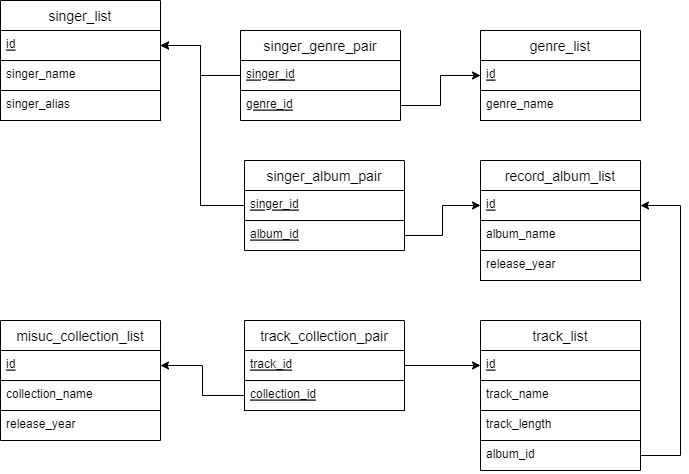

The diagram above was exported from draw.io. Its source (the exported page's mxGraphModel, read from the mxfile embedded in the PNG):
<mxGraphModel dx="1422" dy="762" grid="1" gridSize="10" guides="1" tooltips="1" connect="1" arrows="1" fold="1" page="1" pageScale="1" pageWidth="827" pageHeight="1169" math="0" shadow="0">
  <root>
    <mxCell id="0" />
    <mxCell id="1" parent="0" />
    <mxCell id="zH_-eo9RrqiVq61HjbLU-27" value="singer_list" style="swimlane;fontStyle=0;childLayout=stackLayout;horizontal=1;startSize=30;horizontalStack=0;resizeParent=1;resizeParentMax=0;resizeLast=0;collapsible=1;marginBottom=0;align=center;fontSize=14;" parent="1" vertex="1">
      <mxGeometry x="90" y="40" width="160" height="120" as="geometry" />
    </mxCell>
    <mxCell id="zH_-eo9RrqiVq61HjbLU-29" value="id" style="text;strokeColor=default;fillColor=none;spacingLeft=4;spacingRight=4;overflow=hidden;rotatable=0;points=[[0,0.5],[1,0.5]];portConstraint=eastwest;fontSize=12;fontStyle=4" parent="zH_-eo9RrqiVq61HjbLU-27" vertex="1">
      <mxGeometry y="30" width="160" height="30" as="geometry" />
    </mxCell>
    <mxCell id="zH_-eo9RrqiVq61HjbLU-28" value="singer_name" style="text;strokeColor=none;fillColor=none;spacingLeft=4;spacingRight=4;overflow=hidden;rotatable=0;points=[[0,0.5],[1,0.5]];portConstraint=eastwest;fontSize=12;align=left;" parent="zH_-eo9RrqiVq61HjbLU-27" vertex="1">
      <mxGeometry y="60" width="160" height="30" as="geometry" />
    </mxCell>
    <mxCell id="SlLu1MMZWjMtDy2PJ9EV-2" value="singer_alias" style="fillColor=none;verticalAlign=top;align=left;spacingLeft=4;spacingRight=4;" vertex="1" parent="zH_-eo9RrqiVq61HjbLU-27">
      <mxGeometry y="90" width="160" height="30" as="geometry" />
    </mxCell>
    <mxCell id="zH_-eo9RrqiVq61HjbLU-31" value="track_list" style="swimlane;fontStyle=0;childLayout=stackLayout;horizontal=1;startSize=30;horizontalStack=0;resizeParent=1;resizeParentMax=0;resizeLast=0;collapsible=1;marginBottom=0;align=center;fontSize=14;" parent="1" vertex="1">
      <mxGeometry x="570" y="360" width="160" height="150" as="geometry" />
    </mxCell>
    <mxCell id="SlLu1MMZWjMtDy2PJ9EV-9" value="id" style="rounded=0;strokeColor=default;fillColor=none;align=left;verticalAlign=top;spacingLeft=4;spacingRight=4;fontStyle=4" vertex="1" parent="zH_-eo9RrqiVq61HjbLU-31">
      <mxGeometry y="30" width="160" height="30" as="geometry" />
    </mxCell>
    <mxCell id="zH_-eo9RrqiVq61HjbLU-33" value="track_name" style="text;strokeColor=none;fillColor=none;spacingLeft=4;spacingRight=4;overflow=hidden;rotatable=0;points=[[0,0.5],[1,0.5]];portConstraint=eastwest;fontSize=12;" parent="zH_-eo9RrqiVq61HjbLU-31" vertex="1">
      <mxGeometry y="60" width="160" height="30" as="geometry" />
    </mxCell>
    <mxCell id="zH_-eo9RrqiVq61HjbLU-34" value="track_length" style="text;strokeColor=default;fillColor=none;spacingLeft=4;spacingRight=4;overflow=hidden;rotatable=0;points=[[0,0.5],[1,0.5]];portConstraint=eastwest;fontSize=12;" parent="zH_-eo9RrqiVq61HjbLU-31" vertex="1">
      <mxGeometry y="90" width="160" height="30" as="geometry" />
    </mxCell>
    <mxCell id="zH_-eo9RrqiVq61HjbLU-32" value="album_id" style="text;strokeColor=none;fillColor=none;spacingLeft=4;spacingRight=4;overflow=hidden;rotatable=0;points=[[0,0.5],[1,0.5]];portConstraint=eastwest;fontSize=12;" parent="zH_-eo9RrqiVq61HjbLU-31" vertex="1">
      <mxGeometry y="120" width="160" height="30" as="geometry" />
    </mxCell>
    <mxCell id="zH_-eo9RrqiVq61HjbLU-35" value="record_album_list" style="swimlane;fontStyle=0;childLayout=stackLayout;horizontal=1;startSize=30;horizontalStack=0;resizeParent=1;resizeParentMax=0;resizeLast=0;collapsible=1;marginBottom=0;align=center;fontSize=14;strokeColor=default;" parent="1" vertex="1">
      <mxGeometry x="570" y="200" width="160" height="120" as="geometry" />
    </mxCell>
    <mxCell id="SlLu1MMZWjMtDy2PJ9EV-10" value="id" style="rounded=0;strokeColor=default;fillColor=none;align=left;verticalAlign=top;spacingLeft=4;spacingRight=4;fontStyle=4" vertex="1" parent="zH_-eo9RrqiVq61HjbLU-35">
      <mxGeometry y="30" width="160" height="30" as="geometry" />
    </mxCell>
    <mxCell id="zH_-eo9RrqiVq61HjbLU-36" value="album_name" style="text;strokeColor=none;fillColor=none;spacingLeft=4;spacingRight=4;overflow=hidden;rotatable=0;points=[[0,0.5],[1,0.5]];portConstraint=eastwest;fontSize=12;" parent="zH_-eo9RrqiVq61HjbLU-35" vertex="1">
      <mxGeometry y="60" width="160" height="30" as="geometry" />
    </mxCell>
    <mxCell id="zH_-eo9RrqiVq61HjbLU-38" value="release_year" style="text;strokeColor=default;fillColor=none;spacingLeft=4;spacingRight=4;overflow=hidden;rotatable=0;points=[[0,0.5],[1,0.5]];portConstraint=eastwest;fontSize=12;" parent="zH_-eo9RrqiVq61HjbLU-35" vertex="1">
      <mxGeometry y="90" width="160" height="30" as="geometry" />
    </mxCell>
    <mxCell id="zH_-eo9RrqiVq61HjbLU-55" value="genre_list" style="swimlane;fontStyle=0;childLayout=stackLayout;horizontal=1;startSize=30;horizontalStack=0;resizeParent=1;resizeParentMax=0;resizeLast=0;collapsible=1;marginBottom=0;align=center;fontSize=14;strokeColor=default;" parent="1" vertex="1">
      <mxGeometry x="570" y="70" width="160" height="90" as="geometry" />
    </mxCell>
    <mxCell id="SlLu1MMZWjMtDy2PJ9EV-4" value="id" style="strokeColor=default;fillColor=none;align=left;verticalAlign=top;spacingLeft=4;spacingRight=4;fontStyle=4" vertex="1" parent="zH_-eo9RrqiVq61HjbLU-55">
      <mxGeometry y="30" width="160" height="30" as="geometry" />
    </mxCell>
    <mxCell id="zH_-eo9RrqiVq61HjbLU-56" value="genre_name" style="text;strokeColor=default;fillColor=none;spacingLeft=4;spacingRight=4;overflow=hidden;rotatable=0;points=[[0,0.5],[1,0.5]];portConstraint=eastwest;fontSize=12;" parent="zH_-eo9RrqiVq61HjbLU-55" vertex="1">
      <mxGeometry y="60" width="160" height="30" as="geometry" />
    </mxCell>
    <mxCell id="SlLu1MMZWjMtDy2PJ9EV-29" value="singer_genre_pair" style="swimlane;fontStyle=0;childLayout=stackLayout;horizontal=1;startSize=30;horizontalStack=0;resizeParent=1;resizeParentMax=0;resizeLast=0;collapsible=1;marginBottom=0;align=center;fontSize=14;strokeColor=default;fillColor=none;html=0;" vertex="1" parent="1">
      <mxGeometry x="330" y="70" width="160" height="90" as="geometry" />
    </mxCell>
    <mxCell id="SlLu1MMZWjMtDy2PJ9EV-30" value="singer_id" style="text;strokeColor=default;fillColor=none;spacingLeft=4;spacingRight=4;overflow=hidden;rotatable=0;points=[[0,0.5],[1,0.5]];portConstraint=eastwest;fontSize=12;html=0;fontStyle=4" vertex="1" parent="SlLu1MMZWjMtDy2PJ9EV-29">
      <mxGeometry y="30" width="160" height="30" as="geometry" />
    </mxCell>
    <mxCell id="SlLu1MMZWjMtDy2PJ9EV-31" value="genre_id" style="text;strokeColor=none;fillColor=none;spacingLeft=4;spacingRight=4;overflow=hidden;rotatable=0;points=[[0,0.5],[1,0.5]];portConstraint=eastwest;fontSize=12;html=0;fontStyle=4" vertex="1" parent="SlLu1MMZWjMtDy2PJ9EV-29">
      <mxGeometry y="60" width="160" height="30" as="geometry" />
    </mxCell>
    <mxCell id="SlLu1MMZWjMtDy2PJ9EV-35" style="edgeStyle=orthogonalEdgeStyle;rounded=0;orthogonalLoop=1;jettySize=auto;html=1;entryX=0;entryY=0.5;entryDx=0;entryDy=0;" edge="1" parent="1" source="SlLu1MMZWjMtDy2PJ9EV-31" target="SlLu1MMZWjMtDy2PJ9EV-4">
      <mxGeometry relative="1" as="geometry" />
    </mxCell>
    <mxCell id="SlLu1MMZWjMtDy2PJ9EV-36" style="edgeStyle=orthogonalEdgeStyle;rounded=0;orthogonalLoop=1;jettySize=auto;html=1;entryX=1;entryY=0.5;entryDx=0;entryDy=0;" edge="1" parent="1" source="SlLu1MMZWjMtDy2PJ9EV-30" target="zH_-eo9RrqiVq61HjbLU-29">
      <mxGeometry relative="1" as="geometry" />
    </mxCell>
    <mxCell id="SlLu1MMZWjMtDy2PJ9EV-37" value="singer_album_pair" style="swimlane;fontStyle=0;childLayout=stackLayout;horizontal=1;startSize=30;horizontalStack=0;resizeParent=1;resizeParentMax=0;resizeLast=0;collapsible=1;marginBottom=0;align=center;fontSize=14;strokeColor=default;fillColor=none;html=0;" vertex="1" parent="1">
      <mxGeometry x="334" y="200" width="160" height="90" as="geometry" />
    </mxCell>
    <mxCell id="SlLu1MMZWjMtDy2PJ9EV-38" value="singer_id" style="text;strokeColor=default;fillColor=none;spacingLeft=4;spacingRight=4;overflow=hidden;rotatable=0;points=[[0,0.5],[1,0.5]];portConstraint=eastwest;fontSize=12;html=0;fontStyle=4" vertex="1" parent="SlLu1MMZWjMtDy2PJ9EV-37">
      <mxGeometry y="30" width="160" height="30" as="geometry" />
    </mxCell>
    <mxCell id="SlLu1MMZWjMtDy2PJ9EV-39" value="album_id" style="text;strokeColor=none;fillColor=none;spacingLeft=4;spacingRight=4;overflow=hidden;rotatable=0;points=[[0,0.5],[1,0.5]];portConstraint=eastwest;fontSize=12;html=0;fontStyle=4" vertex="1" parent="SlLu1MMZWjMtDy2PJ9EV-37">
      <mxGeometry y="60" width="160" height="30" as="geometry" />
    </mxCell>
    <mxCell id="SlLu1MMZWjMtDy2PJ9EV-54" value="misuc_collection_list" style="swimlane;fontStyle=0;childLayout=stackLayout;horizontal=1;startSize=30;horizontalStack=0;resizeParent=1;resizeParentMax=0;resizeLast=0;collapsible=1;marginBottom=0;align=center;fontSize=14;strokeColor=default;fillColor=none;html=0;" vertex="1" parent="1">
      <mxGeometry x="90" y="360" width="160" height="120" as="geometry" />
    </mxCell>
    <mxCell id="SlLu1MMZWjMtDy2PJ9EV-55" value="id" style="text;strokeColor=none;fillColor=none;spacingLeft=4;spacingRight=4;overflow=hidden;rotatable=0;points=[[0,0.5],[1,0.5]];portConstraint=eastwest;fontSize=12;html=0;fontStyle=4" vertex="1" parent="SlLu1MMZWjMtDy2PJ9EV-54">
      <mxGeometry y="30" width="160" height="30" as="geometry" />
    </mxCell>
    <mxCell id="SlLu1MMZWjMtDy2PJ9EV-56" value="collection_name" style="text;strokeColor=default;fillColor=none;spacingLeft=4;spacingRight=4;overflow=hidden;rotatable=0;points=[[0,0.5],[1,0.5]];portConstraint=eastwest;fontSize=12;html=0;" vertex="1" parent="SlLu1MMZWjMtDy2PJ9EV-54">
      <mxGeometry y="60" width="160" height="30" as="geometry" />
    </mxCell>
    <mxCell id="SlLu1MMZWjMtDy2PJ9EV-57" value="release_year" style="text;strokeColor=none;fillColor=none;spacingLeft=4;spacingRight=4;overflow=hidden;rotatable=0;points=[[0,0.5],[1,0.5]];portConstraint=eastwest;fontSize=12;html=0;" vertex="1" parent="SlLu1MMZWjMtDy2PJ9EV-54">
      <mxGeometry y="90" width="160" height="30" as="geometry" />
    </mxCell>
    <mxCell id="SlLu1MMZWjMtDy2PJ9EV-58" style="edgeStyle=orthogonalEdgeStyle;rounded=0;orthogonalLoop=1;jettySize=auto;html=1;" edge="1" parent="1" source="SlLu1MMZWjMtDy2PJ9EV-38" target="zH_-eo9RrqiVq61HjbLU-29">
      <mxGeometry relative="1" as="geometry">
        <Array as="points">
          <mxPoint x="290" y="245" />
          <mxPoint x="290" y="85" />
        </Array>
      </mxGeometry>
    </mxCell>
    <mxCell id="SlLu1MMZWjMtDy2PJ9EV-62" style="edgeStyle=orthogonalEdgeStyle;rounded=0;orthogonalLoop=1;jettySize=auto;html=1;entryX=0;entryY=0.5;entryDx=0;entryDy=0;" edge="1" parent="1" source="SlLu1MMZWjMtDy2PJ9EV-39" target="SlLu1MMZWjMtDy2PJ9EV-10">
      <mxGeometry relative="1" as="geometry" />
    </mxCell>
    <mxCell id="SlLu1MMZWjMtDy2PJ9EV-67" value="track_collection_pair" style="swimlane;fontStyle=0;childLayout=stackLayout;horizontal=1;startSize=30;horizontalStack=0;resizeParent=1;resizeParentMax=0;resizeLast=0;collapsible=1;marginBottom=0;align=center;fontSize=14;strokeColor=default;fillColor=none;html=0;" vertex="1" parent="1">
      <mxGeometry x="334" y="360" width="160" height="90" as="geometry" />
    </mxCell>
    <mxCell id="SlLu1MMZWjMtDy2PJ9EV-68" value="track_id" style="text;strokeColor=none;fillColor=none;spacingLeft=4;spacingRight=4;overflow=hidden;rotatable=0;points=[[0,0.5],[1,0.5]];portConstraint=eastwest;fontSize=12;html=0;fontStyle=4" vertex="1" parent="SlLu1MMZWjMtDy2PJ9EV-67">
      <mxGeometry y="30" width="160" height="30" as="geometry" />
    </mxCell>
    <mxCell id="SlLu1MMZWjMtDy2PJ9EV-69" value="collection_id" style="text;strokeColor=default;fillColor=none;spacingLeft=4;spacingRight=4;overflow=hidden;rotatable=0;points=[[0,0.5],[1,0.5]];portConstraint=eastwest;fontSize=12;html=0;fontStyle=4" vertex="1" parent="SlLu1MMZWjMtDy2PJ9EV-67">
      <mxGeometry y="60" width="160" height="30" as="geometry" />
    </mxCell>
    <mxCell id="SlLu1MMZWjMtDy2PJ9EV-71" style="edgeStyle=orthogonalEdgeStyle;rounded=0;orthogonalLoop=1;jettySize=auto;html=1;entryX=0;entryY=0.5;entryDx=0;entryDy=0;" edge="1" parent="1" source="SlLu1MMZWjMtDy2PJ9EV-68" target="SlLu1MMZWjMtDy2PJ9EV-9">
      <mxGeometry relative="1" as="geometry" />
    </mxCell>
    <mxCell id="SlLu1MMZWjMtDy2PJ9EV-73" style="edgeStyle=orthogonalEdgeStyle;rounded=0;orthogonalLoop=1;jettySize=auto;html=1;entryX=1;entryY=0.5;entryDx=0;entryDy=0;" edge="1" parent="1" source="SlLu1MMZWjMtDy2PJ9EV-69" target="SlLu1MMZWjMtDy2PJ9EV-55">
      <mxGeometry relative="1" as="geometry" />
    </mxCell>
    <mxCell id="SlLu1MMZWjMtDy2PJ9EV-74" style="edgeStyle=orthogonalEdgeStyle;rounded=0;orthogonalLoop=1;jettySize=auto;html=1;" edge="1" parent="1" source="zH_-eo9RrqiVq61HjbLU-32" target="SlLu1MMZWjMtDy2PJ9EV-10">
      <mxGeometry relative="1" as="geometry">
        <Array as="points">
          <mxPoint x="770" y="495" />
          <mxPoint x="770" y="245" />
        </Array>
      </mxGeometry>
    </mxCell>
  </root>
</mxGraphModel>